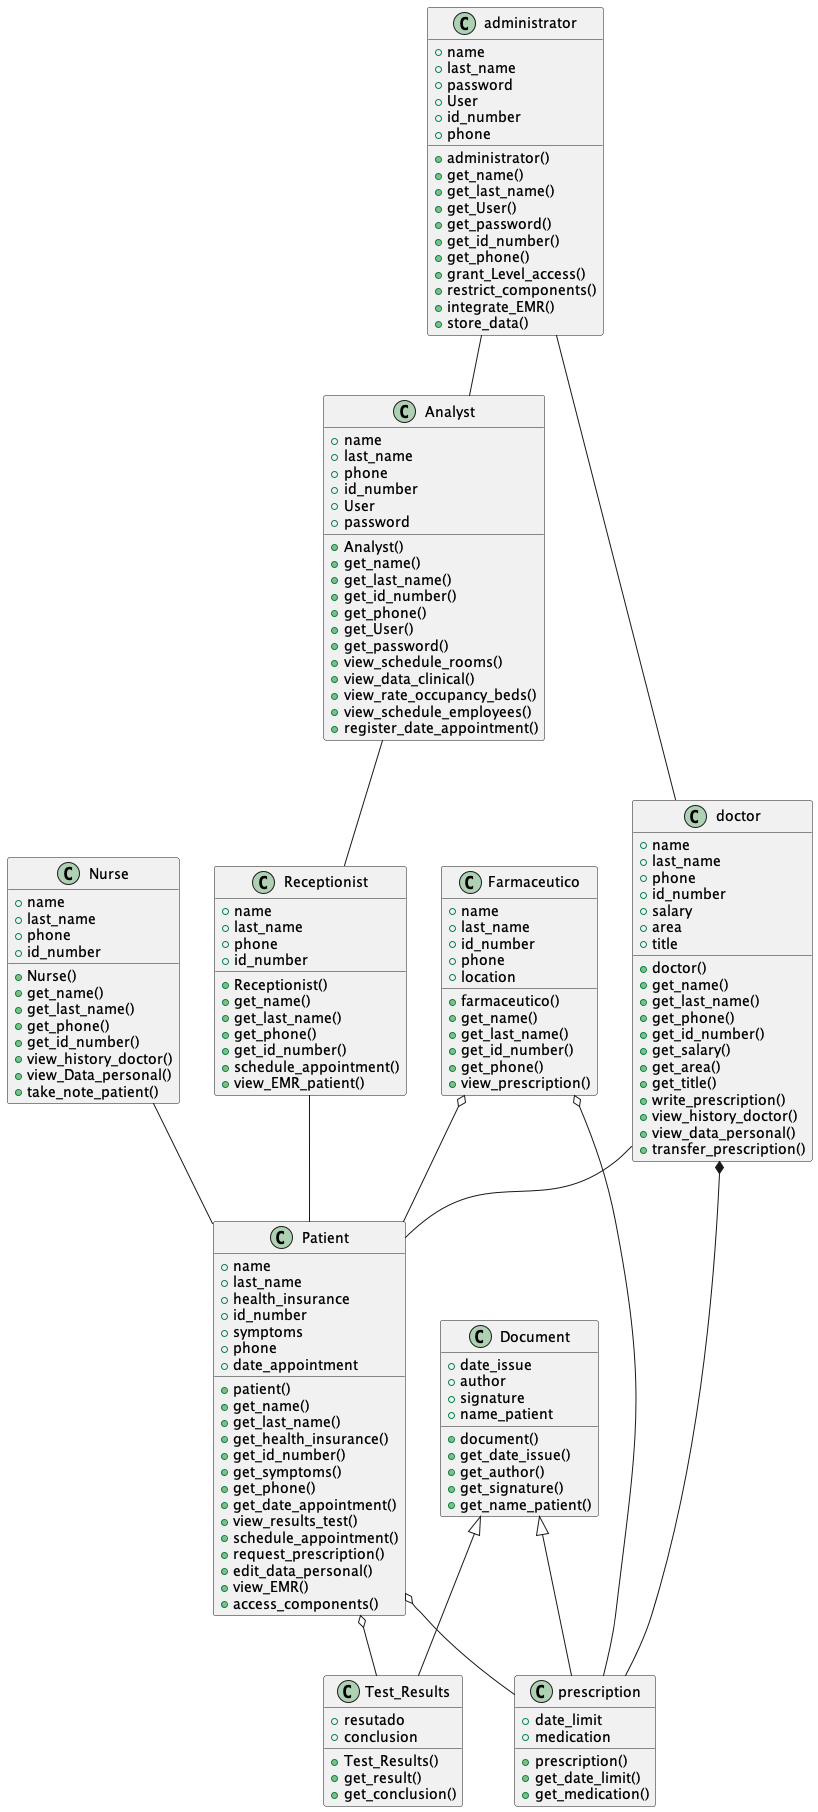

The diagram above was rendered by PlantUML. Its source (embedded in the PNG):
@startuml

class Document {
  +date_issue
  +author
  +signature
  +name_patient
  +document()
  +get_date_issue()
  +get_author()
  +get_signature()
  +get_name_patient()
}

class Test_Results {
  +resutado
  +conclusion
  +Test_Results()
  +get_result()
  +get_conclusion()
}

class prescription {
  +date_limit
  +medication
  +prescription()
  +get_date_limit()
  +get_medication()
}

class Nurse {
  +name
  +last_name
  +phone
  +id_number
  +Nurse()
  +get_name()
  +get_last_name()
  +get_phone()
  +get_id_number()
  +view_history_doctor()
  +view_Data_personal()
  +take_note_patient()
}

class Patient {
  +name
  +last_name
  +health_insurance
  +id_number
  +symptoms
  +phone
  +date_appointment
  +patient()
  +get_name()
  +get_last_name()
  +get_health_insurance()
  +get_id_number()
  +get_symptoms()
  +get_phone()
  +get_date_appointment()
  +view_results_test()
  +schedule_appointment()
  +request_prescription()
  +edit_data_personal()
  +view_EMR()
  +access_components()
}

class Farmaceutico {
  +name
  +last_name
  +id_number
  +phone
  +location
  +farmaceutico()
  +get_name()
  +get_last_name()
  +get_id_number()
  +get_phone()
  +view_prescription()
}

class doctor {
  +name
  +last_name
  +phone
  +id_number
  +salary
  +area
  +title
  +doctor()
  +get_name()
  +get_last_name()
  +get_phone()
  +get_id_number()
  +get_salary()
  +get_area()
  +get_title()
  +write_prescription()
  +view_history_doctor()
  +view_data_personal()
  +transfer_prescription()
}

class Receptionist {
  +name
  +last_name
  +phone
  +id_number
  +Receptionist()
  +get_name()
  +get_last_name()
  +get_phone()
  +get_id_number()
  +schedule_appointment()
  +view_EMR_patient()
}

class administrator {
  +name
  +last_name
  +password
  +User
  +id_number
  +phone
  +administrator()
  +get_name()
  +get_last_name()
  +get_User()
  +get_password()
  +get_id_number()
  +get_phone()
  +grant_Level_access()
  +restrict_components()
  +integrate_EMR()
  +store_data()
}

class Analyst {
  +name
  +last_name
  +phone
  +id_number
  +User
  +password
  +Analyst()
  +get_name()
  +get_last_name()
  +get_id_number()
  +get_phone()
  +get_User()
  +get_password()
  +view_schedule_rooms()
  +view_data_clinical()
  +view_rate_occupancy_beds()
  +view_schedule_employees()
  +register_date_appointment()
}

administrator -- Analyst
administrator -- doctor
Analyst -- Receptionist
Receptionist -- Patient
Farmaceutico o-- prescription
Farmaceutico o-- Patient
doctor -- Patient
doctor *-- prescription
Nurse -- Patient
Patient o-- Test_Results
Patient o-- prescription
Document <|-- Test_Results
Document <|-- prescription

@enduml